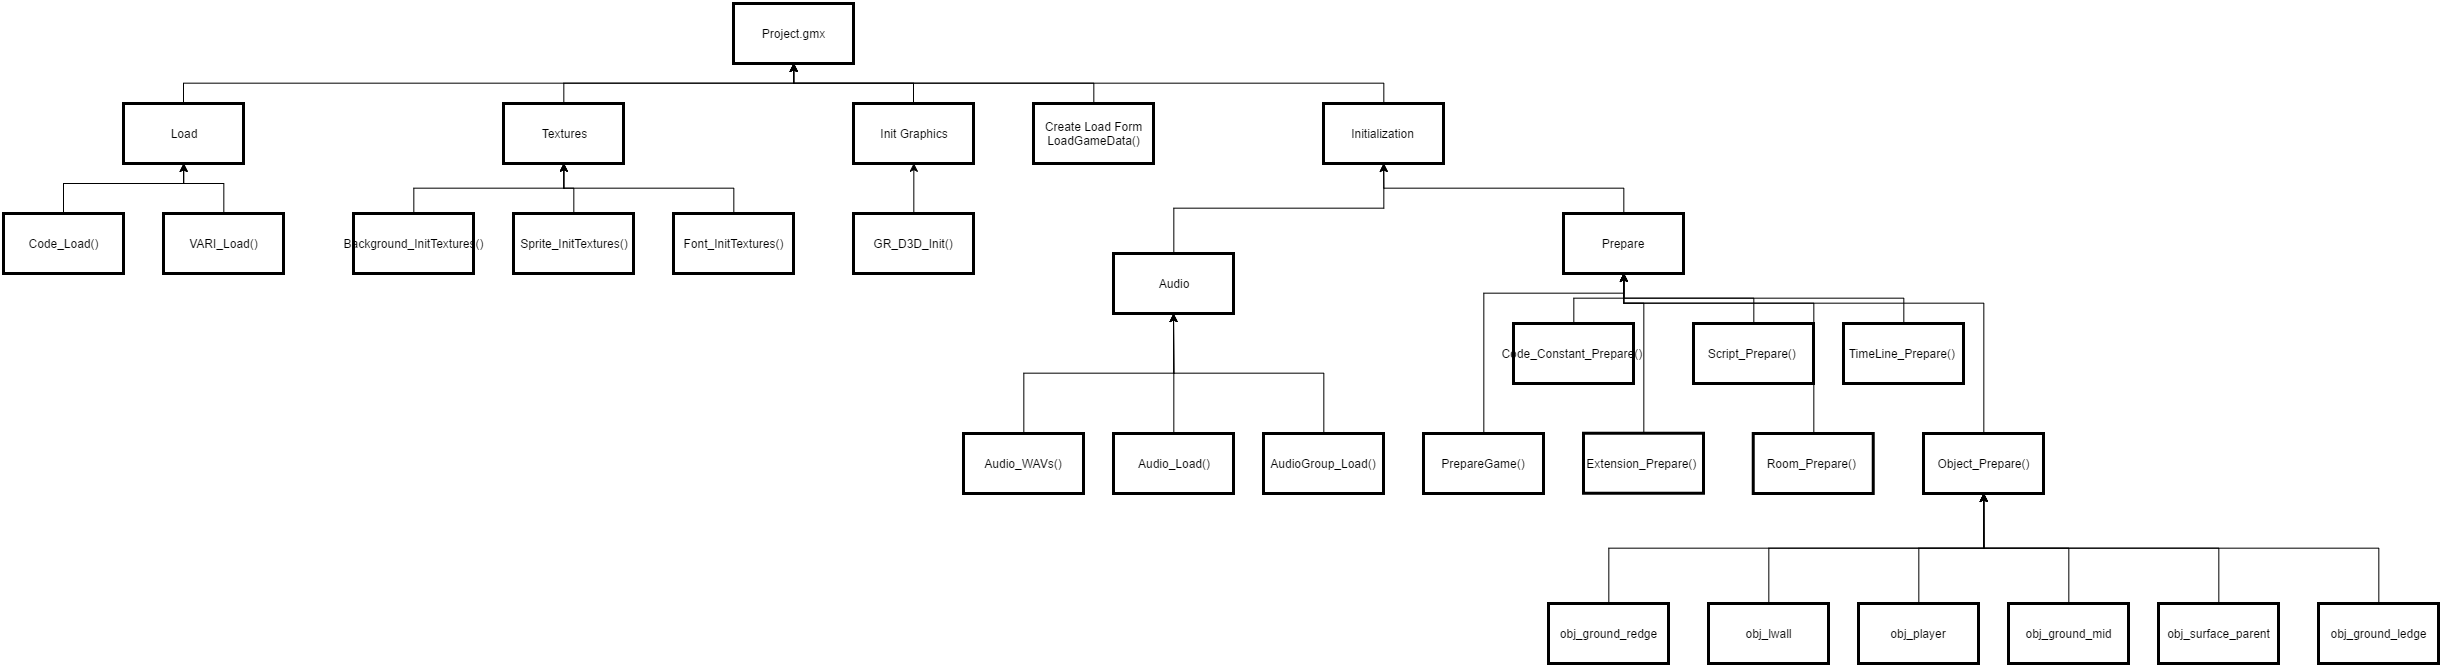

The diagram above was exported from draw.io. Its source (the exported page's mxGraphModel, read from the mxfile embedded in the PNG):
<mxGraphModel dx="2403" dy="917" grid="1" gridSize="10" guides="1" tooltips="1" connect="1" arrows="1" fold="1" page="1" pageScale="1" pageWidth="850" pageHeight="1100" math="0" shadow="0">
  <root>
    <mxCell id="0" style=";html=1;" />
    <mxCell id="1" style=";html=1;" parent="0" />
    <mxCell id="2" value="Project.gmx" style="whiteSpace=wrap;strokeWidth=3;html=1;" vertex="1" parent="1">
      <mxGeometry x="460" y="40" width="120" height="60" as="geometry" />
    </mxCell>
    <mxCell id="3" value="Load" style="whiteSpace=wrap;strokeWidth=3;html=1;" vertex="1" parent="1">
      <mxGeometry x="-150" y="140" width="120" height="60" as="geometry" />
    </mxCell>
    <mxCell id="4" value="Init Graphics" style="whiteSpace=wrap;strokeWidth=3;html=1;" vertex="1" parent="1">
      <mxGeometry x="580" y="140" width="120" height="60" as="geometry" />
    </mxCell>
    <mxCell id="5" value="Code_Load()" style="whiteSpace=wrap;strokeWidth=3;html=1;" vertex="1" parent="1">
      <mxGeometry x="-270" y="250" width="120" height="60" as="geometry" />
    </mxCell>
    <mxCell id="166e5351d6d3971b-58" style="edgeStyle=orthogonalEdgeStyle;rounded=0;html=1;exitX=0.5;exitY=0;entryX=0.5;entryY=1;jettySize=auto;orthogonalLoop=1;" edge="1" parent="1" source="6" target="10">
      <mxGeometry relative="1" as="geometry" />
    </mxCell>
    <mxCell id="6" value="&lt;div&gt;&lt;span&gt;Background_InitTextures()&lt;/span&gt;&lt;br&gt;&lt;/div&gt;" style="whiteSpace=wrap;strokeWidth=3;html=1;" vertex="1" parent="1">
      <mxGeometry x="80" y="250" width="120" height="60" as="geometry" />
    </mxCell>
    <mxCell id="166e5351d6d3971b-60" style="edgeStyle=orthogonalEdgeStyle;rounded=0;html=1;exitX=0.5;exitY=0;entryX=0.5;entryY=1;jettySize=auto;orthogonalLoop=1;" edge="1" parent="1" source="7" target="10">
      <mxGeometry relative="1" as="geometry" />
    </mxCell>
    <mxCell id="7" value="Font_InitTextures()" style="whiteSpace=wrap;strokeWidth=3;html=1;" vertex="1" parent="1">
      <mxGeometry x="400" y="250" width="120" height="60" as="geometry" />
    </mxCell>
    <mxCell id="166e5351d6d3971b-61" style="edgeStyle=orthogonalEdgeStyle;rounded=0;html=1;exitX=0.5;exitY=0;entryX=0.5;entryY=1;jettySize=auto;orthogonalLoop=1;" edge="1" parent="1" source="8" target="10">
      <mxGeometry relative="1" as="geometry" />
    </mxCell>
    <mxCell id="8" value="Sprite_InitTextures()" style="whiteSpace=wrap;strokeWidth=3;html=1;" vertex="1" parent="1">
      <mxGeometry x="240" y="250" width="120" height="60" as="geometry" />
    </mxCell>
    <mxCell id="9" value="VARI_Load()" style="whiteSpace=wrap;strokeWidth=3;html=1;" vertex="1" parent="1">
      <mxGeometry x="-110" y="250" width="120" height="60" as="geometry" />
    </mxCell>
    <mxCell id="166e5351d6d3971b-62" style="edgeStyle=orthogonalEdgeStyle;rounded=0;html=1;exitX=0.5;exitY=0;entryX=0.5;entryY=1;jettySize=auto;orthogonalLoop=1;" edge="1" parent="1" source="10" target="2">
      <mxGeometry relative="1" as="geometry" />
    </mxCell>
    <mxCell id="10" value="Textures" style="whiteSpace=wrap;strokeWidth=3;html=1;" vertex="1" parent="1">
      <mxGeometry x="230" y="140" width="120" height="60" as="geometry" />
    </mxCell>
    <mxCell id="166e5351d6d3971b-45" style="edgeStyle=orthogonalEdgeStyle;rounded=0;html=1;exitX=0.5;exitY=0;entryX=0.5;entryY=1;jettySize=auto;orthogonalLoop=1;" edge="1" parent="1" source="11" target="4">
      <mxGeometry relative="1" as="geometry" />
    </mxCell>
    <mxCell id="11" value="GR_D3D_Init()" style="whiteSpace=wrap;strokeWidth=3;html=1;" vertex="1" parent="1">
      <mxGeometry x="580" y="250" width="120" height="60" as="geometry" />
    </mxCell>
    <mxCell id="166e5351d6d3971b-87" style="edgeStyle=orthogonalEdgeStyle;rounded=0;html=1;exitX=0.5;exitY=0;entryX=0.5;entryY=1;jettySize=auto;orthogonalLoop=1;" edge="1" parent="1" source="12" target="2">
      <mxGeometry relative="1" as="geometry" />
    </mxCell>
    <mxCell id="12" value="&lt;div&gt;Create Load Form&lt;br&gt;&lt;/div&gt;LoadGameData()" style="whiteSpace=wrap;strokeWidth=3;html=1;" vertex="1" parent="1">
      <mxGeometry x="760" y="140" width="120" height="60" as="geometry" />
    </mxCell>
    <mxCell id="166e5351d6d3971b-71" style="edgeStyle=orthogonalEdgeStyle;rounded=0;html=1;exitX=0.5;exitY=0;jettySize=auto;orthogonalLoop=1;" edge="1" parent="1" source="13">
      <mxGeometry relative="1" as="geometry">
        <mxPoint x="1110" y="199.9999999999999" as="targetPoint" />
      </mxGeometry>
    </mxCell>
    <mxCell id="13" value="Prepare" style="whiteSpace=wrap;strokeWidth=3;html=1;" vertex="1" parent="1">
      <mxGeometry x="1290" y="250" width="120" height="60" as="geometry" />
    </mxCell>
    <mxCell id="166e5351d6d3971b-70" style="edgeStyle=orthogonalEdgeStyle;rounded=0;html=1;exitX=0.5;exitY=0;jettySize=auto;orthogonalLoop=1;entryX=0.5;entryY=1;" edge="1" parent="1" source="14" target="166e5351d6d3971b-47">
      <mxGeometry relative="1" as="geometry">
        <mxPoint x="1060" y="219.9999999999999" as="targetPoint" />
        <Array as="points">
          <mxPoint x="900" y="245" />
          <mxPoint x="1110" y="245" />
        </Array>
      </mxGeometry>
    </mxCell>
    <mxCell id="14" value="Audio" style="whiteSpace=wrap;strokeWidth=3;html=1;" vertex="1" parent="1">
      <mxGeometry x="840" y="290" width="120" height="60" as="geometry" />
    </mxCell>
    <mxCell id="166e5351d6d3971b-43" style="edgeStyle=orthogonalEdgeStyle;rounded=0;html=1;exitX=0.5;exitY=0;jettySize=auto;orthogonalLoop=1;" edge="1" parent="1" source="20">
      <mxGeometry relative="1" as="geometry">
        <mxPoint x="900" y="350" as="targetPoint" />
      </mxGeometry>
    </mxCell>
    <mxCell id="20" value="Audio_WAVs()" style="whiteSpace=wrap;strokeWidth=3;html=1;" vertex="1" parent="1">
      <mxGeometry x="690" y="470" width="120" height="60" as="geometry" />
    </mxCell>
    <mxCell id="166e5351d6d3971b-42" style="edgeStyle=orthogonalEdgeStyle;rounded=0;html=1;exitX=0.5;exitY=0;entryX=0.5;entryY=1;jettySize=auto;orthogonalLoop=1;" edge="1" parent="1" source="21">
      <mxGeometry relative="1" as="geometry">
        <mxPoint x="900" y="350" as="targetPoint" />
      </mxGeometry>
    </mxCell>
    <mxCell id="21" value="&lt;div&gt;Audio_Load()&lt;/div&gt;" style="whiteSpace=wrap;strokeWidth=3;html=1;" vertex="1" parent="1">
      <mxGeometry x="840" y="470" width="120" height="60" as="geometry" />
    </mxCell>
    <mxCell id="166e5351d6d3971b-44" style="edgeStyle=orthogonalEdgeStyle;rounded=0;html=1;exitX=0.5;exitY=0;jettySize=auto;orthogonalLoop=1;" edge="1" parent="1" source="22">
      <mxGeometry relative="1" as="geometry">
        <mxPoint x="900" y="350" as="targetPoint" />
      </mxGeometry>
    </mxCell>
    <mxCell id="22" value="&lt;div&gt;AudioGroup_Load()&lt;/div&gt;" style="whiteSpace=wrap;strokeWidth=3;html=1;" vertex="1" parent="1">
      <mxGeometry x="990" y="470" width="120" height="60" as="geometry" />
    </mxCell>
    <mxCell id="23" value="" style="edgeStyle=elbowEdgeStyle;elbow=vertical;rounded=0;html=1;" edge="1" parent="1" source="3" target="2">
      <mxGeometry width="100" height="100" relative="1" as="geometry">
        <mxPoint x="90" y="170" as="sourcePoint" />
        <mxPoint x="190" y="70" as="targetPoint" />
      </mxGeometry>
    </mxCell>
    <mxCell id="24" value="" style="edgeStyle=elbowEdgeStyle;elbow=vertical;rounded=0;html=1;" edge="1" parent="1" source="4" target="2">
      <mxGeometry width="100" height="100" relative="1" as="geometry">
        <mxPoint x="590" y="220" as="sourcePoint" />
        <mxPoint x="690" y="120" as="targetPoint" />
      </mxGeometry>
    </mxCell>
    <mxCell id="25" value="" style="edgeStyle=elbowEdgeStyle;elbow=vertical;rounded=0;html=1;" edge="1" parent="1" source="5" target="3">
      <mxGeometry width="100" height="100" relative="1" as="geometry">
        <mxPoint x="-330" y="230" as="sourcePoint" />
        <mxPoint x="-230" y="130" as="targetPoint" />
        <Array as="points">
          <mxPoint x="-210" y="220" />
        </Array>
      </mxGeometry>
    </mxCell>
    <mxCell id="26" value="" style="edgeStyle=elbowEdgeStyle;elbow=vertical;exitX=0.5;exitY=0;entryX=0.5;entryY=1;rounded=0;html=1;" edge="1" parent="1" source="9" target="3">
      <mxGeometry width="100" height="100" relative="1" as="geometry">
        <mxPoint x="-330" y="140" as="sourcePoint" />
        <mxPoint x="-230" y="40" as="targetPoint" />
        <Array as="points">
          <mxPoint x="-70" y="220" />
        </Array>
      </mxGeometry>
    </mxCell>
    <mxCell id="166e5351d6d3971b-74" style="edgeStyle=orthogonalEdgeStyle;rounded=0;html=1;exitX=0.5;exitY=0;jettySize=auto;orthogonalLoop=1;" edge="1" parent="1" source="166e5351d6d3971b-46">
      <mxGeometry relative="1" as="geometry">
        <mxPoint x="1350" y="310" as="targetPoint" />
      </mxGeometry>
    </mxCell>
    <mxCell id="166e5351d6d3971b-46" value="Code_Constant_Prepare()&amp;nbsp;" style="whiteSpace=wrap;strokeWidth=3;html=1;" vertex="1" parent="1">
      <mxGeometry x="1240" y="360" width="120" height="60" as="geometry" />
    </mxCell>
    <mxCell id="166e5351d6d3971b-48" style="edgeStyle=orthogonalEdgeStyle;rounded=0;html=1;exitX=0.5;exitY=0;entryX=0.5;entryY=1;jettySize=auto;orthogonalLoop=1;" edge="1" parent="1" source="166e5351d6d3971b-47" target="2">
      <mxGeometry relative="1" as="geometry" />
    </mxCell>
    <mxCell id="166e5351d6d3971b-47" value="Initialization" style="whiteSpace=wrap;strokeWidth=3;html=1;" vertex="1" parent="1">
      <mxGeometry x="1050" y="140" width="120" height="60" as="geometry" />
    </mxCell>
    <mxCell id="166e5351d6d3971b-77" style="edgeStyle=orthogonalEdgeStyle;rounded=0;html=1;exitX=0.5;exitY=0;jettySize=auto;orthogonalLoop=1;" edge="1" parent="1" source="166e5351d6d3971b-49">
      <mxGeometry relative="1" as="geometry">
        <mxPoint x="1350" y="310" as="targetPoint" />
        <Array as="points">
          <mxPoint x="1370" y="340" />
          <mxPoint x="1350" y="340" />
        </Array>
      </mxGeometry>
    </mxCell>
    <mxCell id="166e5351d6d3971b-49" value="Extension_Prepare()&amp;nbsp;" style="whiteSpace=wrap;strokeWidth=3;html=1;" vertex="1" parent="1">
      <mxGeometry x="1310" y="469.74074079306854" width="120" height="60" as="geometry" />
    </mxCell>
    <mxCell id="166e5351d6d3971b-73" style="edgeStyle=orthogonalEdgeStyle;rounded=0;html=1;exitX=0.5;exitY=0;entryX=0.5;entryY=1;jettySize=auto;orthogonalLoop=1;" edge="1" parent="1" source="166e5351d6d3971b-50" target="13">
      <mxGeometry relative="1" as="geometry">
        <Array as="points">
          <mxPoint x="1210" y="329" />
          <mxPoint x="1350" y="329" />
        </Array>
      </mxGeometry>
    </mxCell>
    <mxCell id="166e5351d6d3971b-50" value="PrepareGame()" style="whiteSpace=wrap;strokeWidth=3;html=1;" vertex="1" parent="1">
      <mxGeometry x="1150" y="470" width="120" height="60" as="geometry" />
    </mxCell>
    <mxCell id="166e5351d6d3971b-79" style="edgeStyle=orthogonalEdgeStyle;rounded=0;html=1;exitX=0.5;exitY=0;entryX=0.5;entryY=1;jettySize=auto;orthogonalLoop=1;" edge="1" parent="1" source="166e5351d6d3971b-51" target="13">
      <mxGeometry relative="1" as="geometry">
        <Array as="points">
          <mxPoint x="1710" y="340" />
          <mxPoint x="1350" y="340" />
        </Array>
      </mxGeometry>
    </mxCell>
    <mxCell id="166e5351d6d3971b-51" value="Object_Prepare()" style="whiteSpace=wrap;strokeWidth=3;html=1;" vertex="1" parent="1">
      <mxGeometry x="1650" y="470" width="120" height="60" as="geometry" />
    </mxCell>
    <mxCell id="166e5351d6d3971b-76" style="edgeStyle=orthogonalEdgeStyle;rounded=0;html=1;exitX=0.5;exitY=0;jettySize=auto;orthogonalLoop=1;" edge="1" parent="1" source="166e5351d6d3971b-52">
      <mxGeometry relative="1" as="geometry">
        <mxPoint x="1350" y="310" as="targetPoint" />
        <Array as="points">
          <mxPoint x="1630" y="335" />
          <mxPoint x="1350" y="335" />
        </Array>
      </mxGeometry>
    </mxCell>
    <mxCell id="166e5351d6d3971b-52" value="TimeLine_Prepare()&amp;nbsp;" style="whiteSpace=wrap;strokeWidth=3;html=1;" vertex="1" parent="1">
      <mxGeometry x="1570" y="360" width="120" height="60" as="geometry" />
    </mxCell>
    <mxCell id="166e5351d6d3971b-75" style="edgeStyle=orthogonalEdgeStyle;rounded=0;html=1;exitX=0.5;exitY=0;jettySize=auto;orthogonalLoop=1;" edge="1" parent="1" source="166e5351d6d3971b-53">
      <mxGeometry relative="1" as="geometry">
        <mxPoint x="1350" y="310" as="targetPoint" />
        <Array as="points">
          <mxPoint x="1480" y="335" />
          <mxPoint x="1350" y="335" />
        </Array>
      </mxGeometry>
    </mxCell>
    <mxCell id="166e5351d6d3971b-53" value="Script_Prepare()&amp;nbsp;" style="whiteSpace=wrap;strokeWidth=3;html=1;" vertex="1" parent="1">
      <mxGeometry x="1420" y="360" width="120" height="60" as="geometry" />
    </mxCell>
    <mxCell id="166e5351d6d3971b-78" style="edgeStyle=orthogonalEdgeStyle;rounded=0;html=1;exitX=0.5;exitY=0;jettySize=auto;orthogonalLoop=1;" edge="1" parent="1" source="166e5351d6d3971b-57">
      <mxGeometry relative="1" as="geometry">
        <mxPoint x="1350" y="310" as="targetPoint" />
        <Array as="points">
          <mxPoint x="1540" y="340" />
          <mxPoint x="1350" y="340" />
        </Array>
      </mxGeometry>
    </mxCell>
    <mxCell id="166e5351d6d3971b-57" value="Room_Prepare()&amp;nbsp;" style="whiteSpace=wrap;strokeWidth=3;html=1;" vertex="1" parent="1">
      <mxGeometry x="1479.7407407930687" y="470" width="120" height="60" as="geometry" />
    </mxCell>
    <mxCell id="166e5351d6d3971b-81" style="edgeStyle=orthogonalEdgeStyle;rounded=0;html=1;exitX=0.5;exitY=0;entryX=0.5;entryY=1;jettySize=auto;orthogonalLoop=1;" edge="1" parent="1" source="166e5351d6d3971b-63" target="166e5351d6d3971b-51">
      <mxGeometry relative="1" as="geometry" />
    </mxCell>
    <mxCell id="166e5351d6d3971b-63" value="obj_ground_redge" style="whiteSpace=wrap;strokeWidth=3;html=1;" vertex="1" parent="1">
      <mxGeometry x="1275" y="640" width="120" height="60" as="geometry" />
    </mxCell>
    <mxCell id="166e5351d6d3971b-86" style="edgeStyle=orthogonalEdgeStyle;rounded=0;html=1;exitX=0.5;exitY=0;entryX=0.5;entryY=1;jettySize=auto;orthogonalLoop=1;" edge="1" parent="1" source="166e5351d6d3971b-64" target="166e5351d6d3971b-51">
      <mxGeometry relative="1" as="geometry" />
    </mxCell>
    <mxCell id="166e5351d6d3971b-64" value="obj_ground_ledge" style="whiteSpace=wrap;strokeWidth=3;html=1;" vertex="1" parent="1">
      <mxGeometry x="2045" y="640" width="120" height="60" as="geometry" />
    </mxCell>
    <mxCell id="166e5351d6d3971b-85" style="edgeStyle=orthogonalEdgeStyle;rounded=0;html=1;exitX=0.5;exitY=0;jettySize=auto;orthogonalLoop=1;" edge="1" parent="1" source="166e5351d6d3971b-65">
      <mxGeometry relative="1" as="geometry">
        <mxPoint x="1710" y="530" as="targetPoint" />
      </mxGeometry>
    </mxCell>
    <mxCell id="166e5351d6d3971b-65" value="obj_surface_parent" style="whiteSpace=wrap;strokeWidth=3;html=1;" vertex="1" parent="1">
      <mxGeometry x="1885" y="640" width="120" height="60" as="geometry" />
    </mxCell>
    <mxCell id="166e5351d6d3971b-84" style="edgeStyle=orthogonalEdgeStyle;rounded=0;html=1;exitX=0.5;exitY=0;jettySize=auto;orthogonalLoop=1;" edge="1" parent="1" source="166e5351d6d3971b-66">
      <mxGeometry relative="1" as="geometry">
        <mxPoint x="1710" y="530" as="targetPoint" />
      </mxGeometry>
    </mxCell>
    <mxCell id="166e5351d6d3971b-66" value="obj_ground_mid" style="whiteSpace=wrap;strokeWidth=3;html=1;" vertex="1" parent="1">
      <mxGeometry x="1735" y="640" width="120" height="60" as="geometry" />
    </mxCell>
    <mxCell id="166e5351d6d3971b-83" style="edgeStyle=orthogonalEdgeStyle;rounded=0;html=1;exitX=0.5;exitY=0;entryX=0.5;entryY=1;jettySize=auto;orthogonalLoop=1;" edge="1" parent="1" source="166e5351d6d3971b-67" target="166e5351d6d3971b-51">
      <mxGeometry relative="1" as="geometry" />
    </mxCell>
    <mxCell id="166e5351d6d3971b-67" value="obj_player" style="whiteSpace=wrap;strokeWidth=3;html=1;" vertex="1" parent="1">
      <mxGeometry x="1585" y="640" width="120" height="60" as="geometry" />
    </mxCell>
    <mxCell id="166e5351d6d3971b-82" style="edgeStyle=orthogonalEdgeStyle;rounded=0;html=1;exitX=0.5;exitY=0;entryX=0.5;entryY=1;jettySize=auto;orthogonalLoop=1;" edge="1" parent="1" source="166e5351d6d3971b-68" target="166e5351d6d3971b-51">
      <mxGeometry relative="1" as="geometry" />
    </mxCell>
    <mxCell id="166e5351d6d3971b-68" value="obj_lwall" style="whiteSpace=wrap;strokeWidth=3;html=1;" vertex="1" parent="1">
      <mxGeometry x="1435" y="640" width="120" height="60" as="geometry" />
    </mxCell>
  </root>
</mxGraphModel>